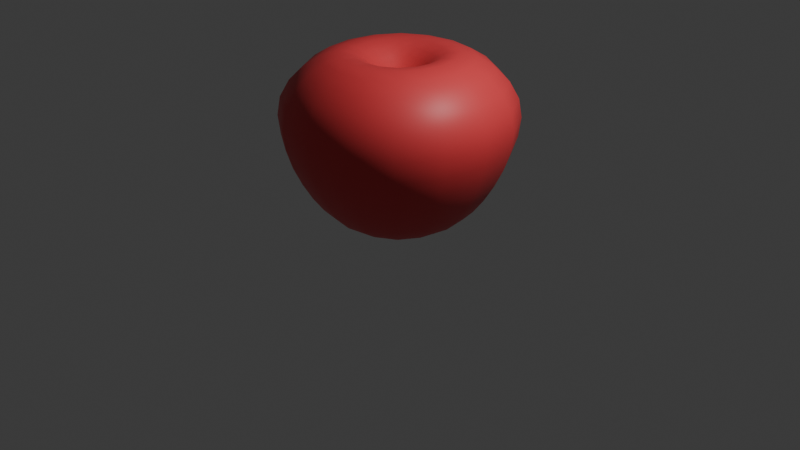 # Source: apel.blend  (saved by Blender 4.0.36; exported with 4.5.12 LTS)
import bpy
from mathutils import Matrix  # noqa: F401  (used for matrix-valued properties, if any)

bpy.ops.wm.read_factory_settings(use_empty=True)
scene = bpy.context.scene
scene.name = 'Scene'

# ---- collections
col_collection = bpy.data.collections.new('Collection'); scene.collection.children.link(col_collection)

# ---- materials (node trees are filled in below, after node groups)
mat_material = bpy.data.materials.new('Material')
mat_material.alpha_threshold = 0.0
mat_material.use_transparent_shadow = False
mat_material.roughness = 0.5
mat_material.line_color = (0.0, 0.0, 0.0, 1.0)

# ---- node groups
ng_auto_smooth = bpy.data.node_groups.new('Auto Smooth', 'GeometryNodeTree')
_s = ng_auto_smooth.interface.new_socket(name='Geometry', in_out='OUTPUT', socket_type='NodeSocketGeometry')
_s = ng_auto_smooth.interface.new_socket(name='Geometry', in_out='INPUT', socket_type='NodeSocketGeometry')
_s = ng_auto_smooth.interface.new_socket(name='Angle', in_out='INPUT', socket_type='NodeSocketFloat')
_s.subtype = 'ANGLE'
_s.min_value = 0.0
_s.max_value = 3.142
ng_auto_smooth.is_modifier = True
_N = ng_auto_smooth.nodes; _L = ng_auto_smooth.links
n0 = _N.new('NodeGroupOutput'); n0.name = 'Group Output'; n0.location = (480, -100)
n1 = _N.new('NodeGroupInput'); n1.name = 'Group Input'; n1.location = (-420, -300)
n2 = _N.new('NodeGroupInput'); n2.name = 'Group Input.001'; n2.location = (-60, -100)
n3 = _N.new('GeometryNodeSetShadeSmooth'); n3.name = 'Set Shade Smooth'; n3.location = (120, -100)
n3.domain = 'EDGE'
n4 = _N.new('GeometryNodeSetShadeSmooth'); n4.name = 'Set Shade Smooth.001'; n4.location = (300, -100)
n5 = _N.new('GeometryNodeInputMeshEdgeAngle'); n5.name = 'Edge Angle'; n5.location = (-420, -220)
n6 = _N.new('GeometryNodeInputEdgeSmooth'); n6.name = 'Is Edge Smooth'; n6.location = (-60, -160)
n7 = _N.new('GeometryNodeInputShadeSmooth'); n7.name = 'Is Face Smooth'; n7.location = (-240, -340)
n8 = _N.new('FunctionNodeBooleanMath'); n8.name = 'Boolean Math'; n8.location = (-60, -220)
n9 = _N.new('FunctionNodeCompare'); n9.name = 'Compare'; n9.location = (-240, -180)
n9.operation = 'LESS_EQUAL'
_L.new(n5.outputs[0], n9.inputs[0])
_L.new(n4.outputs[0], n0.inputs[0])
_L.new(n1.outputs[1], n9.inputs[1])
_L.new(n9.outputs[0], n8.inputs[0])
_L.new(n7.outputs[0], n8.inputs[1])
_L.new(n2.outputs[0], n3.inputs[0])
_L.new(n6.outputs[0], n3.inputs[1])
_L.new(n3.outputs[0], n4.inputs[0])
_L.new(n8.outputs[0], n3.inputs[2])
n0.is_active_output = True

# ---- material node trees
mat_material.use_nodes = True; mat_material.node_tree.nodes.clear()
_N = mat_material.node_tree.nodes; _L = mat_material.node_tree.links
n0 = _N.new('ShaderNodeOutputMaterial'); n0.name = 'Material Output'; n0.location = (300, 300)
n1 = _N.new('ShaderNodeBsdfPrincipled'); n1.name = 'Principled BSDF'; n1.location = (10, 300)
n1.inputs[0].default_value = (0.8, 0.05814, 0.06702, 1.0)
n1.inputs[3].default_value = 1.45
_L.new(n1.outputs[0], n0.inputs[0])
n0.is_active_output = True

# ---- world
world_world = bpy.data.worlds.new('World'); scene.world = world_world
world_world.use_nodes = True; world_world.node_tree.nodes.clear()
_N = world_world.node_tree.nodes; _L = world_world.node_tree.links
n0 = _N.new('ShaderNodeOutputWorld'); n0.name = 'World Output'; n0.location = (300, 300)
n1 = _N.new('ShaderNodeBackground'); n1.name = 'Background'; n1.location = (10, 300)
n1.inputs[0].default_value = (0.05088, 0.05088, 0.05088, 1.0)
_L.new(n1.outputs[0], n0.inputs[0])
n0.is_active_output = True
world_world.color = (0.05088, 0.05088, 0.05088)
world_world.use_sun_shadow = False
world_world.sun_shadow_jitter_overblur = 0.0

# ---- cameras
cam_camera = bpy.data.cameras.new('Camera')
cam_camera.clip_end = 100.0
cam_camera.ortho_scale = 7.314

# ---- lights
light_light = bpy.data.lights.new('Light', 'POINT')
light_light.transmission_factor = 0.0
light_light.use_soft_falloff = False
light_light.energy = 1000.0
light_light.shadow_soft_size = 0.1
light_light.shadow_maximum_resolution = 0.006
light_light.use_absolute_resolution = True

# ---- meshes
me_cube = bpy.data.meshes.new('Cube')
me_cube.from_pydata([(0.5447, 0.5447, 1.0), (0.6007, 0.6007, -1.0), (0.5447, -0.5447, 1.0), (0.6007, -0.6007, -1.0), (-0.5447, 0.5447, 1.0), (-0.6007, 0.6007, -1.0), (-0.5447, -0.5447, 1.0), (-0.6007, -0.6007, -1.0), (0.1547, -0.1547, 0.5417), (-0.1547, -0.1547, 0.5417), (0.1547, 0.1547, 0.5417), (-0.1547, 0.1547, 0.5417), (1.422, 1.422, 0.4118), (-1.422, -1.422, 0.4118), (1.422, -1.422, 0.4118), (-1.422, 1.422, 0.4118), (1.093, 1.093, -0.4569), (1.093, -1.093, -0.4569), (-1.093, 1.093, -0.4569), (-1.093, -1.093, -0.4569), (-0.3, 0.3, -0.7475), (-0.3, -0.3, -0.7475), (0.3, 0.3, -0.7475), (0.3, -0.3, -0.7475)], [], [(6, 2, 8, 9), (14, 2, 6, 13), (13, 6, 4, 15), (5, 1, 22, 20), (12, 0, 2, 14), (15, 4, 0, 12), (10, 11, 9, 8), (4, 6, 9, 11), (2, 0, 10, 8), (0, 4, 11, 10), (18, 15, 12, 16), (16, 12, 14, 17), (19, 13, 15, 18), (17, 14, 13, 19), (3, 17, 19, 7), (7, 19, 18, 5), (1, 16, 17, 3), (5, 18, 16, 1), (20, 22, 23, 21), (3, 7, 21, 23), (7, 5, 20, 21), (1, 3, 23, 22)])
me_cube.polygons.foreach_set('use_smooth', [True] * 22)
_uv = me_cube.uv_layers.new(name='UVMap')
_uv.uv.foreach_set('vector', [0.625, 1.0, 0.625, 0.75, 0.625, 0.75, 0.625, 1.0, 0.5515, 0.75, 0.625, 0.75, 0.625, 1.0, 0.5515, 1.0, 0.5515, 0.0, 0.625, 0.0, 0.625, 0.25, 0.5515, 0.25, 0.375, 0.25, 0.375, 0.5, 0.375, 0.5, 0.375, 0.25, 0.5515, 0.5, 0.625, 0.5, 0.625, 0.75, 0.5515, 0.75, 0.5515, 0.25, 0.625, 0.25, 0.625, 0.5, 0.5515, 0.5, 0.625, 0.5, 0.875, 0.5, 0.875, 0.75, 0.625, 0.75, 0.625, 0.25, 0.625, 0.0, 0.625, 0.0, 0.625, 0.25, 0.625, 0.75, 0.625, 0.5, 0.625, 0.5, 0.625, 0.75, 0.625, 0.5, 0.625, 0.25, 0.625, 0.25, 0.625, 0.5, 0.4429, 0.25, 0.5515, 0.25, 0.5515, 0.5, 0.4429, 0.5, 0.4429, 0.5, 0.5515, 0.5, 0.5515, 0.75, 0.4429, 0.75, 0.4429, 0.0, 0.5515, 0.0, 0.5515, 0.25, 0.4429, 0.25, 0.4429, 0.75, 0.5515, 0.75, 0.5515, 1.0, 0.4429, 1.0, 0.375, 0.75, 0.4429, 0.75, 0.4429, 1.0, 0.375, 1.0, 0.375, 0.0, 0.4429, 0.0, 0.4429, 0.25, 0.375, 0.25, 0.375, 0.5, 0.4429, 0.5, 0.4429, 0.75, 0.375, 0.75, 0.375, 0.25, 0.4429, 0.25, 0.4429, 0.5, 0.375, 0.5, 0.125, 0.5, 0.375, 0.5, 0.375, 0.75, 0.125, 0.75, 0.375, 0.75, 0.375, 1.0, 0.375, 1.0, 0.375, 0.75, 0.375, 0.0, 0.375, 0.25, 0.375, 0.25, 0.375, 0.0, 0.375, 0.5, 0.375, 0.75, 0.375, 0.75, 0.375, 0.5])
me_cube.materials.append(mat_material)
me_cube.use_mirror_vertex_groups = False
me_cube.update()

# ---- objects
ob_cube = bpy.data.objects.new('Cube', me_cube)
ob_light = bpy.data.objects.new('Light', light_light)
ob_camera = bpy.data.objects.new('Camera', cam_camera)

# ---- transforms, parenting, visibility, modifiers, constraints
ob_cube.location = (0.0, 0.0, 0.9321)
ob_cube.lock_rotations_4d = False
ob_cube.empty_display_type = 'ARROWS'
ob_cube.lineart.crease_threshold = 0.0
_m = ob_cube.modifiers.new('Subdivision', 'SUBSURF')
_m.levels = 2
_m = ob_cube.modifiers.new('Auto Smooth', 'NODES')
_m.node_group = ng_auto_smooth
_gi = [s.identifier for s in ng_auto_smooth.interface.items_tree if s.item_type == 'SOCKET' and s.in_out == 'INPUT']
_m[_gi[1]] = 0.5236  # Angle
ob_light.location = (4.076, 1.005, 5.904)
ob_light.rotation_euler = (0.6503, 0.05522, 1.866)
ob_light.lock_rotations_4d = False
ob_light.empty_display_type = 'ARROWS'
ob_light.color = (0.0, 0.0, 0.0, 0.0)
ob_light.lineart.crease_threshold = 0.0
ob_camera.location = (7.359, -6.926, 4.958)
ob_camera.rotation_euler = (1.109, 0.0, 0.8149)
ob_camera.lock_rotations_4d = False
ob_camera.empty_display_type = 'ARROWS'
ob_camera.color = (0.0, 0.0, 0.0, 0.0)
ob_camera.display_type = 'WIRE'
ob_camera.lineart.crease_threshold = 0.0

# ---- collection membership
col_collection.objects.link(ob_cube)
col_collection.objects.link(ob_light)
col_collection.objects.link(ob_camera)

# ---- scene / render settings (as saved in the file)
scene.camera = ob_camera
scene.frame_start = 1; scene.frame_end = 250; scene.frame_set(1)
scene.render.engine = 'BLENDER_EEVEE_NEXT'
scene.cycles.sampling_pattern = 'TABULATED_SOBOL'
bpy.context.view_layer.update()
